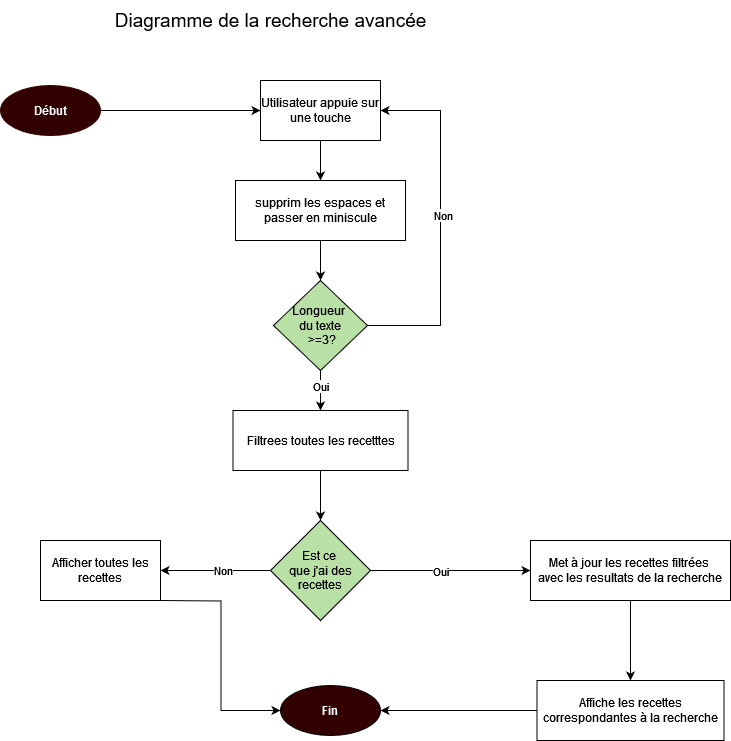

The diagram above was exported from draw.io. Its source (the exported page's mxGraphModel, read from the mxfile embedded in the PNG):
<mxGraphModel dx="933" dy="470" grid="1" gridSize="10" guides="1" tooltips="1" connect="1" arrows="1" fold="1" page="1" pageScale="1" pageWidth="827" pageHeight="1169" math="0" shadow="0">
  <root>
    <mxCell id="0" />
    <mxCell id="1" parent="0" />
    <mxCell id="VkyAKoW6iCUzYHSy6FxU-8" value="" style="edgeStyle=orthogonalEdgeStyle;rounded=0;orthogonalLoop=1;jettySize=auto;html=1;" edge="1" parent="1" source="VkyAKoW6iCUzYHSy6FxU-1" target="VkyAKoW6iCUzYHSy6FxU-7">
      <mxGeometry relative="1" as="geometry" />
    </mxCell>
    <mxCell id="VkyAKoW6iCUzYHSy6FxU-1" value="&lt;b&gt;&lt;font color=&quot;#ffffff&quot;&gt;Début&lt;/font&gt;&lt;/b&gt;" style="ellipse;whiteSpace=wrap;html=1;strokeColor=#330000;fillColor=#330000;" vertex="1" parent="1">
      <mxGeometry x="20" y="85" width="100" height="50" as="geometry" />
    </mxCell>
    <mxCell id="VkyAKoW6iCUzYHSy6FxU-37" value="" style="edgeStyle=orthogonalEdgeStyle;rounded=0;orthogonalLoop=1;jettySize=auto;html=1;" edge="1" parent="1" source="VkyAKoW6iCUzYHSy6FxU-7" target="VkyAKoW6iCUzYHSy6FxU-34">
      <mxGeometry relative="1" as="geometry" />
    </mxCell>
    <mxCell id="VkyAKoW6iCUzYHSy6FxU-7" value="Utilisateur appuie sur une touche" style="rounded=0;whiteSpace=wrap;html=1;" vertex="1" parent="1">
      <mxGeometry x="280" y="80" width="120" height="60" as="geometry" />
    </mxCell>
    <mxCell id="VkyAKoW6iCUzYHSy6FxU-31" value="" style="edgeStyle=orthogonalEdgeStyle;rounded=0;orthogonalLoop=1;jettySize=auto;html=1;" edge="1" parent="1" source="VkyAKoW6iCUzYHSy6FxU-23" target="VkyAKoW6iCUzYHSy6FxU-30">
      <mxGeometry relative="1" as="geometry" />
    </mxCell>
    <mxCell id="VkyAKoW6iCUzYHSy6FxU-32" value="Oui" style="edgeLabel;html=1;align=center;verticalAlign=middle;resizable=0;points=[];" vertex="1" connectable="0" parent="VkyAKoW6iCUzYHSy6FxU-31">
      <mxGeometry x="-0.2615" y="-1" relative="1" as="geometry">
        <mxPoint as="offset" />
      </mxGeometry>
    </mxCell>
    <mxCell id="VkyAKoW6iCUzYHSy6FxU-42" value="" style="edgeStyle=orthogonalEdgeStyle;rounded=0;orthogonalLoop=1;jettySize=auto;html=1;" edge="1" parent="1" source="VkyAKoW6iCUzYHSy6FxU-23">
      <mxGeometry relative="1" as="geometry">
        <mxPoint x="400" y="110" as="targetPoint" />
        <Array as="points">
          <mxPoint x="460" y="325" />
          <mxPoint x="460" y="110" />
        </Array>
      </mxGeometry>
    </mxCell>
    <mxCell id="VkyAKoW6iCUzYHSy6FxU-43" value="Non" style="edgeLabel;html=1;align=center;verticalAlign=middle;resizable=0;points=[];" vertex="1" connectable="0" parent="VkyAKoW6iCUzYHSy6FxU-42">
      <mxGeometry x="0.0599" y="-2" relative="1" as="geometry">
        <mxPoint as="offset" />
      </mxGeometry>
    </mxCell>
    <mxCell id="VkyAKoW6iCUzYHSy6FxU-23" value="&lt;div&gt;Longueur&amp;nbsp;&lt;/div&gt;&lt;div&gt;du texte&lt;/div&gt;&lt;div&gt;&amp;nbsp;&amp;gt;=3?&lt;/div&gt;" style="rhombus;whiteSpace=wrap;html=1;fillColor=#B9E0A5;" vertex="1" parent="1">
      <mxGeometry x="293" y="280" width="94" height="90" as="geometry" />
    </mxCell>
    <mxCell id="VkyAKoW6iCUzYHSy6FxU-59" value="" style="edgeStyle=orthogonalEdgeStyle;rounded=0;orthogonalLoop=1;jettySize=auto;html=1;" edge="1" parent="1" source="VkyAKoW6iCUzYHSy6FxU-30" target="VkyAKoW6iCUzYHSy6FxU-44">
      <mxGeometry relative="1" as="geometry" />
    </mxCell>
    <mxCell id="VkyAKoW6iCUzYHSy6FxU-30" value="Filtrees toutes les recetttes" style="rounded=0;whiteSpace=wrap;html=1;" vertex="1" parent="1">
      <mxGeometry x="252.5" y="410" width="175" height="60" as="geometry" />
    </mxCell>
    <mxCell id="VkyAKoW6iCUzYHSy6FxU-36" value="" style="edgeStyle=orthogonalEdgeStyle;rounded=0;orthogonalLoop=1;jettySize=auto;html=1;" edge="1" parent="1" source="VkyAKoW6iCUzYHSy6FxU-34" target="VkyAKoW6iCUzYHSy6FxU-23">
      <mxGeometry relative="1" as="geometry" />
    </mxCell>
    <mxCell id="VkyAKoW6iCUzYHSy6FxU-34" value="supprim les espaces et passer en miniscule" style="rounded=0;whiteSpace=wrap;html=1;" vertex="1" parent="1">
      <mxGeometry x="255" y="180" width="170" height="60" as="geometry" />
    </mxCell>
    <mxCell id="VkyAKoW6iCUzYHSy6FxU-47" value="" style="edgeStyle=orthogonalEdgeStyle;rounded=0;orthogonalLoop=1;jettySize=auto;html=1;" edge="1" parent="1" source="VkyAKoW6iCUzYHSy6FxU-44" target="VkyAKoW6iCUzYHSy6FxU-46">
      <mxGeometry relative="1" as="geometry" />
    </mxCell>
    <mxCell id="VkyAKoW6iCUzYHSy6FxU-48" value="Oui" style="edgeLabel;html=1;align=center;verticalAlign=middle;resizable=0;points=[];" vertex="1" connectable="0" parent="VkyAKoW6iCUzYHSy6FxU-47">
      <mxGeometry x="-0.1333" relative="1" as="geometry">
        <mxPoint as="offset" />
      </mxGeometry>
    </mxCell>
    <mxCell id="VkyAKoW6iCUzYHSy6FxU-60" value="" style="edgeStyle=orthogonalEdgeStyle;rounded=0;orthogonalLoop=1;jettySize=auto;html=1;" edge="1" parent="1" source="VkyAKoW6iCUzYHSy6FxU-44" target="VkyAKoW6iCUzYHSy6FxU-49">
      <mxGeometry relative="1" as="geometry" />
    </mxCell>
    <mxCell id="VkyAKoW6iCUzYHSy6FxU-66" value="Non" style="edgeLabel;html=1;align=center;verticalAlign=middle;resizable=0;points=[];" vertex="1" connectable="0" parent="VkyAKoW6iCUzYHSy6FxU-60">
      <mxGeometry x="-0.1273" y="-1" relative="1" as="geometry">
        <mxPoint as="offset" />
      </mxGeometry>
    </mxCell>
    <mxCell id="VkyAKoW6iCUzYHSy6FxU-44" value="&lt;div&gt;Est ce&amp;nbsp;&lt;/div&gt;&lt;div&gt;que j'ai des recettes&lt;/div&gt;" style="rhombus;whiteSpace=wrap;html=1;fillColor=#B9E0A5;" vertex="1" parent="1">
      <mxGeometry x="290" y="520" width="100" height="100" as="geometry" />
    </mxCell>
    <mxCell id="VkyAKoW6iCUzYHSy6FxU-53" value="" style="edgeStyle=orthogonalEdgeStyle;rounded=0;orthogonalLoop=1;jettySize=auto;html=1;" edge="1" parent="1" source="VkyAKoW6iCUzYHSy6FxU-46" target="VkyAKoW6iCUzYHSy6FxU-52">
      <mxGeometry relative="1" as="geometry" />
    </mxCell>
    <mxCell id="VkyAKoW6iCUzYHSy6FxU-46" value="&lt;div&gt;Met à jour les recettes filtrées&amp;nbsp;&lt;/div&gt;&lt;div&gt;avec les resultats de la recherche&lt;/div&gt;" style="rounded=0;whiteSpace=wrap;html=1;" vertex="1" parent="1">
      <mxGeometry x="550" y="540" width="200" height="60" as="geometry" />
    </mxCell>
    <mxCell id="VkyAKoW6iCUzYHSy6FxU-49" value="Afficher toutes les recettes" style="rounded=0;whiteSpace=wrap;html=1;" vertex="1" parent="1">
      <mxGeometry x="60" y="540" width="120" height="60" as="geometry" />
    </mxCell>
    <mxCell id="VkyAKoW6iCUzYHSy6FxU-55" value="" style="edgeStyle=orthogonalEdgeStyle;rounded=0;orthogonalLoop=1;jettySize=auto;html=1;" edge="1" parent="1" source="VkyAKoW6iCUzYHSy6FxU-52" target="VkyAKoW6iCUzYHSy6FxU-54">
      <mxGeometry relative="1" as="geometry" />
    </mxCell>
    <mxCell id="VkyAKoW6iCUzYHSy6FxU-52" value="Affiche les recettes correspondantes à la recherche" style="rounded=0;whiteSpace=wrap;html=1;" vertex="1" parent="1">
      <mxGeometry x="556.5" y="680" width="187" height="60" as="geometry" />
    </mxCell>
    <mxCell id="VkyAKoW6iCUzYHSy6FxU-54" value="&lt;b&gt;&lt;font color=&quot;#ffffff&quot;&gt;Fin&lt;/font&gt;&lt;/b&gt;" style="ellipse;whiteSpace=wrap;html=1;fillColor=#330000;" vertex="1" parent="1">
      <mxGeometry x="300" y="685" width="100" height="50" as="geometry" />
    </mxCell>
    <mxCell id="VkyAKoW6iCUzYHSy6FxU-74" value="" style="edgeStyle=orthogonalEdgeStyle;rounded=0;orthogonalLoop=1;jettySize=auto;html=1;entryX=0;entryY=0.5;entryDx=0;entryDy=0;" edge="1" parent="1" target="VkyAKoW6iCUzYHSy6FxU-54">
      <mxGeometry relative="1" as="geometry">
        <mxPoint x="180" y="600" as="sourcePoint" />
        <mxPoint x="280" y="710" as="targetPoint" />
      </mxGeometry>
    </mxCell>
    <mxCell id="VkyAKoW6iCUzYHSy6FxU-76" value="&lt;font style=&quot;font-size: 19px;&quot;&gt;Diagramme de la recherche avancée&lt;/font&gt;" style="text;html=1;align=center;verticalAlign=middle;resizable=0;points=[];autosize=1;strokeColor=none;fillColor=none;" vertex="1" parent="1">
      <mxGeometry x="120" width="340" height="40" as="geometry" />
    </mxCell>
  </root>
</mxGraphModel>